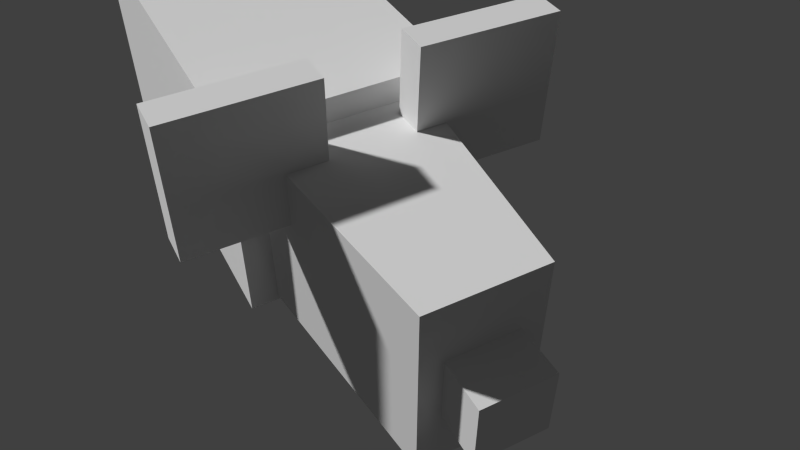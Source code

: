 # Source: mobs_rat.blend  (saved by Blender 2.66.1; exported with 4.5.12 LTS)
import bpy
from mathutils import Matrix  # noqa: F401  (used for matrix-valued properties, if any)

bpy.ops.wm.read_factory_settings(use_empty=True)
scene = bpy.context.scene
scene.name = 'Scene'

# ---- collections
col_collection_1 = bpy.data.collections.new('Collection 1'); scene.collection.children.link(col_collection_1)
col_collection_2 = bpy.data.collections.new('Collection 2'); scene.collection.children.link(col_collection_2)
col_collection_2.hide_render = True
col_collection_2.hide_viewport = True
col_collection_3 = bpy.data.collections.new('Collection 3'); scene.collection.children.link(col_collection_3)
col_collection_3.hide_render = True
col_collection_3.hide_viewport = True
col_collection_4 = bpy.data.collections.new('Collection 4'); scene.collection.children.link(col_collection_4)
col_collection_4.hide_render = True
col_collection_4.hide_viewport = True

# ---- materials (node trees are filled in below, after node groups)
mat_material_001 = bpy.data.materials.new('Material.001')
mat_material_001.alpha_threshold = 0.0
mat_material_001.use_transparent_shadow = False
mat_material_001.preview_render_type = 'FLAT'
mat_material_001.roughness = 0.5
mat_material_001.line_color = (0.0, 0.0, 0.0, 1.0)

# ---- material node trees

# ---- world
world_world = bpy.data.worlds.new('World'); scene.world = world_world
world_world.color = (0.05088, 0.05088, 0.05088)
world_world.use_sun_shadow = False
world_world.sun_shadow_jitter_overblur = 0.0
world_world.cycles.sampling_method = 'MANUAL'
world_world.cycles.sample_map_resolution = 256

# ---- cameras
cam_camera = bpy.data.cameras.new('Camera')
cam_camera.clip_end = 100.0
cam_camera.lens = 35.0
cam_camera.sensor_width = 32.0
cam_camera.sensor_height = 18.0
cam_camera.dof.focus_distance = 0.0
cam_camera.dof.aperture_fstop = 128.0

# ---- meshes
me_cube_004 = bpy.data.meshes.new('Cube.004')
me_cube_004.from_pydata([(0.3363, 1.102, 1.34), (1.524, 1.102, 1.348), (0.3284, 1.102, 2.528), (1.516, 1.102, 2.536), (-1.565, 0.8176, 1.334), (-1.565, 1.102, 1.334), (-0.3772, 1.102, 1.366), (-0.3772, 0.8176, 1.366), (-1.596, 0.8176, 2.521), (-1.596, 1.102, 2.521), (-0.4087, 1.102, 2.553), (-0.4087, 0.8176, 2.553), (0.3363, 0.8176, 1.34), (0.3363, 1.102, 1.34), (1.524, 1.102, 1.348), (1.524, 0.8176, 1.348), (0.3284, 0.8176, 2.528), (0.3284, 1.102, 2.528), (1.516, 1.102, 2.536), (1.516, 0.8176, 2.536), (-0.1174, -5.733, 0.1827), (-0.1861, -2.478, 0.2654), (0.2168, -2.478, 0.2654), (0.1481, -5.733, 0.1827), (-0.1174, -5.733, 0.4482), (-0.1861, -2.478, 0.6683), (0.2168, -2.478, 0.6683), (0.1481, -5.733, 0.4482), (-0.9331, -2.574, 0.1302), (-0.9331, 0.6674, 0.1302), (0.9638, 0.6674, 0.1302), (0.9638, -2.574, 0.1302), (-0.9331, -2.574, 2.038), (-0.9331, 0.6674, 2.038), (0.9638, 0.6674, 2.038), (0.9638, -2.574, 2.038), (-0.6944, 0.6192, 0.175), (-0.47, 2.745, 0.2408), (0.5007, 2.745, 0.2408), (0.7251, 0.6192, 0.175), (-0.6944, 0.6192, 1.814), (-0.47, 2.745, 1.875), (0.5007, 2.745, 1.875), (0.7251, 0.6192, 1.814), (-0.282, 2.574, 0.7453), (-0.282, 3.169, 0.7453), (0.3127, 3.169, 0.7453), (0.3127, 2.574, 0.7453), (-0.282, 2.574, 1.34), (-0.282, 3.169, 1.34), (0.3127, 3.169, 1.34), (0.3127, 2.574, 1.34), (0.01535, 2.745, 1.875), (0.01535, 2.745, 0.2408), (0.01535, 0.6192, 1.814), (0.01535, 0.6192, 0.175)], [], [(2, 3, 1, 0), (2, 0, 13, 17), (1, 3, 18, 14), (3, 2, 17, 18), (0, 1, 14, 13), (8, 9, 5, 4), (9, 10, 6, 5), (10, 11, 7, 6), (11, 8, 4, 7), (4, 5, 6, 7), (11, 10, 9, 8), (16, 17, 13, 12), (18, 19, 15, 14), (19, 16, 12, 15), (12, 13, 14, 15), (19, 18, 17, 16), (24, 25, 21, 20), (25, 26, 22, 21), (26, 27, 23, 22), (27, 24, 20, 23), (20, 21, 22, 23), (27, 26, 25, 24), (32, 33, 29, 28), (33, 34, 30, 29), (34, 35, 31, 30), (35, 32, 28, 31), (28, 29, 30, 31), (35, 34, 33, 32), (40, 41, 37, 36), (52, 42, 38, 53), (42, 43, 39, 38), (54, 40, 36, 55), (55, 53, 38, 39), (54, 52, 41, 40), (48, 49, 45, 44), (49, 50, 46, 45), (50, 51, 47, 46), (51, 48, 44, 47), (44, 45, 46, 47), (51, 50, 49, 48), (41, 52, 53, 37), (43, 54, 55, 39), (36, 37, 53, 55), (43, 42, 52, 54)])
_uv = me_cube_004.uv_layers.new(name='UVMap')
_uv.uv.foreach_set('vector', [0.8649, 0.7242, 0.8649, 0.9533, 0.6358, 0.9533, 0.6358, 0.7242, 0.0, 0.0, 0.0, 0.0, 0.0, 0.0, 0.0, 0.0, 0.0, 0.0, 0.0, 0.0, 0.0, 0.0, 0.0, 0.0, 0.0, 0.0, 0.0, 0.0, 0.0, 0.0, 0.0, 0.0, 0.0, 0.0, 0.0, 0.0, 0.0, 0.0, 0.0, 0.0, 0.8643, 0.3518, 0.7836, 0.3518, 0.7836, 0.01397, 0.8643, 0.01397, 0.8649, 0.7253, 0.8649, 0.9544, 0.6358, 0.9544, 0.6358, 0.7253, 0.8639, 0.3507, 0.7831, 0.3507, 0.7831, 0.0129, 0.8639, 0.0129, 0.9912, 0.3507, 0.6534, 0.3507, 0.6534, 0.0129, 0.9912, 0.0129, 0.6534, 0.2223, 0.6534, 0.1416, 0.9912, 0.1416, 0.9912, 0.2223, 0.9934, 0.1409, 0.9934, 0.2217, 0.6555, 0.2217, 0.6555, 0.1409, 0.3354, 0.4296, 0.2659, 0.4296, 0.2659, 0.1388, 0.3354, 0.1388, 0.3342, 0.4309, 0.2647, 0.4309, 0.2647, 0.1402, 0.3342, 0.1402, 0.4444, 0.4323, 0.1536, 0.4323, 0.1536, 0.1415, 0.4444, 0.1415, 0.334, 0.4309, 0.2645, 0.4309, 0.2645, 0.1402, 0.334, 0.1402, 0.2642, 0.1406, 0.3337, 0.1406, 0.3337, 0.4314, 0.2642, 0.4314, 0.9111, 0.9224, 0.9916, 0.9224, 0.9909, 0.9329, 0.9103, 0.9329, 0.9103, 0.9646, 0.9215, 0.9646, 0.9215, 0.9759, 0.9103, 0.9759, 0.9914, 0.9435, 0.9109, 0.9435, 0.9103, 0.933, 0.9907, 0.933, 0.929, 0.972, 0.9216, 0.972, 0.9216, 0.9646, 0.929, 0.9646, 0.9103, 0.9541, 0.9906, 0.9541, 0.9909, 0.9646, 0.9106, 0.9646, 0.9103, 0.9435, 0.9907, 0.9435, 0.991, 0.954, 0.9106, 0.954, 0.4618, 0.5448, 0.002369, 0.5448, 0.002369, 0.2743, 0.4618, 0.2743, 0.7289, 0.6401, 0.46, 0.6401, 0.46, 0.3696, 0.7289, 0.3696, 0.4596, 0.2707, 0.0001947, 0.2707, 0.0001947, 0.0001948, 0.4596, 0.0001947, 0.9902, 0.269, 0.7213, 0.269, 0.7213, -0.001469, 0.9902, -0.001469, 0.0009866, 0.3795, 0.4604, 0.3795, 0.4604, 0.6484, 0.0009866, 0.6484, 0.46, 0.4596, 0.46, 0.0001948, 0.7289, 0.0001947, 0.7289, 0.4596, 0.006594, 0.2622, 0.5076, 0.4034, 0.5076, 0.6309, 0.006594, 0.6464, 0.525, 0.4661, 0.525, 0.3523, 0.7525, 0.3523, 0.7525, 0.4661, 0.5097, 0.4965, 0.008741, 0.6377, 0.008741, 0.2536, 0.5097, 0.269, 0.0, 0.0, 0.0, 0.0, 0.0, 0.0, 0.0, 0.0, 0.003201, 0.4844, 0.5016, 0.4844, 0.5016, 0.5981, 0.003201, 0.6507, 0.5292, 0.9288, 0.1711, 0.9285, 0.1712, 0.8498, 0.5293, 0.8138, 0.5205, 0.5713, 0.5205, 0.4548, 0.637, 0.4548, 0.637, 0.5713, 0.3405, 0.5258, 0.4528, 0.5258, 0.4528, 0.6381, 0.3405, 0.6381, 0.4536, 0.6372, 0.3412, 0.6372, 0.3412, 0.5249, 0.4536, 0.5249, 0.4537, 0.6396, 0.3414, 0.6396, 0.3414, 0.5273, 0.4537, 0.5273, 0.3421, 0.638, 0.3421, 0.5256, 0.4545, 0.5256, 0.4545, 0.638, 0.4545, 0.5273, 0.4545, 0.6396, 0.3421, 0.6396, 0.3421, 0.5273, 0.525, 0.5798, 0.525, 0.4661, 0.7525, 0.4661, 0.7525, 0.5798, 0.0, 0.0, 0.0, 0.0, 0.0, 0.0, 0.0, 0.0, 0.003201, 0.318, 0.5016, 0.3706, 0.5016, 0.4844, 0.003201, 0.4844, 0.5293, 0.8146, 0.1712, 0.8507, 0.1711, 0.9293, 0.5292, 0.9297])
me_cube_004.materials.append(mat_material_001)
me_cube_004.use_remesh_preserve_volume = False
me_cube_004.use_remesh_preserve_attributes = False
me_cube_004.use_mirror_vertex_groups = False
me_cube_004.update()
me_cube_002 = bpy.data.meshes.new('Cube.002')
me_cube_002.from_pydata([(1.0, 1.0, -1.0), (0.3314, -1.464, -0.8183), (1.0, 1.0, 1.0), (0.3314, -1.464, -0.1554), (0.9339, 1.742, -0.9339), (0.9339, 1.742, 0.9339), (0.6695, 1.94, -0.6695), (0.6695, 1.94, 0.6695), (0.7773, 2.289, -0.9856), (0.7773, 2.251, 0.7773), (1.018, 6.195, -1.341), (1.171, 6.0, 1.039), (0.1837, 6.511, -0.9576), (0.1837, 6.511, -0.5902), (1.184, 4.44, -1.051), (1.184, 4.523, 1.372), (0.03465, 11.65, -0.8086), (0.03465, 11.65, -0.7393), (0.06733, 10.24, -0.7066), (0.06733, 10.24, -0.8412), (0.1007, 8.789, -0.6732), (0.1007, 8.789, -0.8746), (1.539, 6.018, -1.103), (1.539, 5.854, 0.6429), (1.549, 4.621, -1.008), (1.549, 4.687, 0.9064), (1.149, 6.011, -1.561), (1.202, 5.206, -1.339), (1.531, 5.87, -1.317), (1.539, 5.283, -1.277), (1.306, 6.027, -2.146), (1.348, 5.63, -2.253), (1.558, 6.004, -2.14), (1.564, 5.657, -2.251), (1.297, 5.949, -2.501), (1.373, 5.674, -2.571), (1.519, 6.036, -2.494), (1.59, 5.732, -2.548), (1.325, 4.522, -2.667), (1.896, 4.584, -2.754), (1.382, 4.534, -2.831), (1.953, 4.575, -2.818), (-1.192e-07, 1.0, 1.0), (0.0, 1.0, -1.0), (1.192e-07, -1.464, -0.1554), (1.192e-07, -1.464, -0.8183), (-1.788e-07, 1.742, 0.9339), (-1.192e-07, 1.742, -0.9339), (-1.788e-07, 1.94, 0.6695), (-1.788e-07, 1.94, -0.6695), (-1.192e-07, 2.251, 0.7773), (-1.192e-07, 2.289, -0.9856), (1.192e-07, 6.0, 1.039), (-0.07667, 6.202, -1.256), (1.192e-07, 6.511, -0.5902), (1.192e-07, 6.511, -0.9576), (0.0, 4.44, -1.051), (0.0, 4.523, 1.372), (1.192e-07, 10.24, -0.8412), (1.192e-07, 10.24, -0.7066), (1.192e-07, 11.65, -0.8086), (1.192e-07, 11.65, -0.7393), (1.192e-07, 8.789, -0.6732), (1.192e-07, 8.789, -0.8746), (1.182, 2.478, 0.08172), (0.9475, 3.442, -1.013), (1.363, 3.105, -0.5498), (1.298, 2.324, -0.5046), (1.101, 2.524, -1.005), (1.1, 3.074, -0.9989), (1.442, 3.075, -1.018), (1.485, 2.561, -1.007), (1.224, 2.683, -1.452), (1.234, 2.933, -1.544), (1.554, 2.928, -1.556), (1.563, 2.681, -1.456), (1.277, 2.116, -1.952), (1.282, 2.259, -2.072), (1.461, 2.246, -2.087), (1.456, 2.102, -1.967), (1.22, 3.098, 0.2221), (0.9475, 3.201, 1.026), (-6.937e-08, 3.442, -1.013), (-6.937e-08, 3.201, 1.026)], [], [(2, 3, 1, 0), (43, 0, 1, 45), (44, 3, 2, 42), (42, 2, 5, 46), (2, 0, 4, 5), (46, 5, 7, 48), (5, 4, 6, 7), (48, 7, 9, 50), (7, 6, 8, 9), (57, 15, 11, 52), (15, 14, 24, 25), (52, 11, 13, 54), (11, 10, 12, 13), (83, 81, 15, 57), (64, 9, 8, 67), (13, 12, 21, 20), (61, 17, 16, 60), (18, 19, 16, 17), (59, 18, 17, 61), (54, 13, 20, 62), (20, 21, 19, 18), (62, 20, 18, 59), (25, 24, 22, 23), (10, 11, 23, 22), (11, 15, 25, 23), (10, 22, 28, 26), (22, 24, 29, 28), (24, 14, 27, 29), (14, 10, 26, 27), (29, 33, 32, 28), (30, 32, 36, 34), (27, 31, 33, 29), (28, 32, 30, 26), (31, 27, 26, 30), (35, 34, 36, 37), (37, 33, 39, 41), (31, 30, 34, 35), (32, 33, 37, 36), (39, 38, 40, 41), (33, 31, 38, 39), (31, 35, 40, 38), (35, 37, 41, 40), (3, 44, 45, 1), (0, 43, 47, 4), (4, 47, 49, 6), (6, 49, 51, 8), (14, 56, 53, 10), (10, 53, 55, 12), (81, 9, 64, 80), (12, 55, 63, 21), (19, 58, 60, 16), (21, 63, 58, 19), (8, 51, 82, 65), (65, 81, 80, 66), (67, 8, 68, 71), (65, 82, 56, 14), (71, 68, 72, 75), (66, 67, 71, 70), (65, 66, 70, 69), (81, 65, 14, 15), (75, 72, 76, 79), (69, 70, 74, 73), (70, 71, 75, 74), (68, 69, 73, 72), (76, 77, 78, 79), (72, 73, 77, 76), (73, 74, 78, 77), (74, 75, 79, 78), (50, 9, 81, 83), (8, 65, 69, 68), (67, 66, 80, 64)])
me_cube_002.use_remesh_preserve_volume = False
me_cube_002.use_remesh_preserve_attributes = False
me_cube_002.use_mirror_vertex_groups = False
me_cube_002.update()
me_cube_001 = bpy.data.meshes.new('Cube.001')
me_cube_001.from_pydata([(1.0, -2.479, 0.2536), (0.3314, -4.943, 0.4353), (1.0, -2.582, 2.144), (0.3314, -4.943, 1.098), (0.9339, -1.737, 0.3197), (0.9339, -1.84, 2.078), (0.6695, -1.539, 0.5841), (0.6695, -1.539, 1.923), (0.7752, -1.196, 0.1577), (0.495, -1.228, 2.031), (1.016, 2.481, -0.05859), (0.889, 2.367, 2.301), (0.1773, 3.002, 0.1101), (0.1773, 3.002, 0.4775), (1.182, 0.9546, 0.09226), (0.9021, 1.044, 2.626), (0.03465, 8.259, -0.296), (0.03465, 8.265, -0.227), (0.06733, 6.205, -0.01245), (0.06733, 6.192, -0.1465), (0.1007, 5.761, 0.08144), (0.1007, 5.742, -0.1191), (-0.07873, 2.488, 0.02625), (1.433, 2.116, -0.08129), (1.438, 2.038, 1.574), (1.549, 1.046, 0.01834), (1.455, 1.111, 1.801), (-1.0, -2.479, 0.2536), (-0.3314, -4.943, 0.4353), (-1.0, -2.582, 2.144), (-0.3314, -4.943, 1.098), (-0.9339, -1.737, 0.3197), (-0.9339, -1.84, 2.078), (-0.6695, -1.539, 0.5841), (-0.6695, -1.539, 1.923), (-0.7752, -1.196, 0.1577), (-0.495, -1.228, 2.031), (-1.016, 2.481, -0.05859), (-0.889, 2.367, 2.301), (-0.1773, 3.002, 0.1101), (-0.1773, 3.002, 0.4775), (-1.182, 0.9546, 0.09226), (-0.9021, 1.044, 2.626), (-0.03465, 8.259, -0.296), (-0.03465, 8.265, -0.227), (-0.06733, 6.205, -0.01245), (-0.06733, 6.192, -0.1465), (-0.1007, 5.761, 0.08144), (-0.1007, 5.742, -0.1191), (1.03e-07, -2.479, 2.254), (-1.623e-08, -2.479, 0.2536), (-1.354e-07, -4.943, 1.098), (-1.354e-07, -4.943, 0.4353), (1.626e-07, -1.737, 2.187), (1.03e-07, -1.737, 0.3197), (1.626e-07, -1.539, 1.923), (1.626e-07, -1.539, 0.5841), (1.03e-07, -1.228, 2.031), (-1.623e-08, -1.196, 0.1577), (-1.354e-07, 2.521, 2.292), (0.07873, 2.488, 0.02625), (-1.623e-08, 3.002, 0.4775), (-1.623e-08, 3.002, 0.1101), (-1.623e-08, 0.9546, 0.09226), (-1.623e-08, 1.044, 2.626), (-1.623e-08, 6.192, -0.1465), (-1.623e-08, 6.205, -0.01245), (-1.623e-08, 8.259, -0.296), (-1.623e-08, 8.265, -0.227), (-1.623e-08, 5.761, 0.08144), (-1.623e-08, 5.742, -0.1191), (-1.433, 2.116, -0.08129), (-1.438, 2.038, 1.574), (-1.549, 1.046, 0.01834), (-1.455, 1.111, 1.801)], [], [(2, 3, 1, 0), (50, 0, 1, 52), (51, 3, 2, 49), (49, 2, 5, 53), (2, 0, 4, 5), (53, 5, 7, 55), (5, 4, 6, 7), (55, 7, 9, 57), (7, 6, 8, 9), (64, 15, 11, 59), (59, 11, 13, 61), (11, 10, 12, 13), (13, 12, 21, 20), (68, 17, 16, 67), (18, 19, 16, 17), (66, 18, 17, 68), (61, 13, 20, 69), (20, 21, 19, 18), (69, 20, 18, 66), (15, 14, 25, 26), (3, 51, 52, 1), (0, 50, 54, 4), (4, 54, 56, 6), (6, 56, 58, 8), (14, 63, 22, 10), (10, 22, 62, 12), (12, 62, 70, 21), (19, 65, 67, 16), (21, 70, 65, 19), (58, 63, 14, 8), (15, 9, 8, 14), (64, 57, 9, 15), (24, 26, 25, 23), (10, 11, 24, 23), (11, 15, 26, 24), (14, 10, 23, 25), (29, 27, 28, 30), (50, 52, 28, 27), (51, 49, 29, 30), (49, 53, 32, 29), (29, 32, 31, 27), (53, 55, 34, 32), (32, 34, 33, 31), (55, 57, 36, 34), (34, 36, 35, 33), (64, 59, 38, 42), (59, 61, 40, 38), (38, 40, 39, 37), (40, 47, 48, 39), (68, 67, 43, 44), (45, 44, 43, 46), (66, 68, 44, 45), (61, 69, 47, 40), (47, 45, 46, 48), (69, 66, 45, 47), (42, 74, 73, 41), (30, 28, 52, 51), (27, 31, 54, 50), (31, 33, 56, 54), (33, 35, 58, 56), (41, 37, 60, 63), (37, 39, 62, 60), (39, 48, 70, 62), (46, 43, 67, 65), (48, 46, 65, 70), (58, 35, 41, 63), (42, 41, 35, 36), (64, 42, 36, 57), (72, 71, 73, 74), (37, 71, 72, 38), (38, 72, 74, 42), (41, 73, 71, 37)])
_uv = me_cube_001.uv_layers.new(name='UVMap')
_uv.uv.foreach_set('vector', [0.4958, 0.7966, 0.1516, 0.8685, 0.1354, 0.7608, 0.4462, 0.649, 0.7438, 0.3912, 0.7178, 0.5909, 0.2254, 0.6121, 0.2054, 0.5399, 0.1539, 0.9842, 0.1535, 0.8699, 0.492, 0.7998, 0.494, 0.9834, 0.01637, 0.6302, 0.02078, 0.3558, 0.145, 0.3516, 0.1627, 0.6062, 0.02078, 0.3558, 0.02216, 0.02138, 0.1344, 0.02386, 0.145, 0.3516, 0.1627, 0.6062, 0.145, 0.3516, 0.2673, 0.3362, 0.2985, 0.6135, 0.145, 0.3516, 0.1344, 0.02386, 0.2546, 0.01623, 0.2673, 0.3362, 0.01253, 0.6375, 0.01866, 0.4801, 0.1498, 0.4992, 0.1539, 0.6325, 0.01866, 0.4801, 0.01909, 0.1887, 0.1486, 0.1779, 0.1498, 0.4992, 0.5481, 0.6423, 0.5345, 0.5042, 0.7778, 0.4995, 0.7941, 0.642, 0.7941, 0.642, 0.7778, 0.4995, 0.9585, 0.4805, 0.9588, 0.6396, 0.7778, 0.4995, 0.7909, 0.1909, 0.9683, 0.168, 0.9585, 0.4805, 0.916, 0.982, 0.917, 0.8924, 0.9864, 0.8864, 0.9841, 0.9767, 0.9722, 0.9886, 0.9138, 0.9781, 0.9263, 0.8979, 0.9765, 0.9009, 0.9137, 0.9812, 0.9206, 0.8931, 0.9817, 0.8861, 0.9834, 0.975, 0.914, 0.9853, 0.9188, 0.8969, 0.9805, 0.9045, 0.9831, 0.9904, 0.9143, 0.9824, 0.9183, 0.8944, 0.9741, 0.8932, 0.9783, 0.9813, 0.9124, 0.9821, 0.9147, 0.8917, 0.9788, 0.9013, 0.9773, 0.988, 0.9209, 0.9783, 0.9166, 0.8902, 0.9815, 0.8961, 0.9886, 0.9828, 0.3656, 0.2763, 0.3777, 0.0602, 0.4095, 0.05258, 0.4095, 0.2042, 0.1194, 0.889, 0.1192, 1.0, 0.003462, 0.9992, 0.003668, 0.8882, 0.7178, 0.5909, 0.7438, 0.3912, 0.9111, 0.4641, 0.8301, 0.5934, 0.8301, 0.5934, 0.9111, 0.4641, 0.964, 0.503, 0.8852, 0.6102, 0.01909, 0.1887, 0.02194, 0.03999, 0.1399, 0.02313, 0.1486, 0.1779, 0.5527, 0.1758, 0.5778, 0.007335, 0.805, 0.008306, 0.7909, 0.1909, 0.7909, 0.1909, 0.805, 0.008306, 0.9651, 0.03105, 0.9683, 0.168, 0.9138, 0.982, 0.9176, 0.8941, 0.9815, 0.8866, 0.9764, 0.9732, 0.915, 0.9818, 0.9223, 0.8947, 0.9769, 0.905, 0.9774, 0.9924, 0.9189, 0.9836, 0.9241, 0.8969, 0.9902, 0.9061, 0.983, 0.9931, 0.1399, 0.02313, 0.5778, 0.007335, 0.5527, 0.1758, 0.1486, 0.1779, 0.5345, 0.5042, 0.1498, 0.4992, 0.1486, 0.1779, 0.5527, 0.1758, 0.5481, 0.6423, 0.1539, 0.6325, 0.1498, 0.4992, 0.5345, 0.5042, 0.7778, 0.4995, 0.5345, 0.5042, 0.5527, 0.1758, 0.7909, 0.1909, 0.4879, 0.1449, 0.5071, 0.5195, 0.4019, 0.4077, 0.3999, 0.1449, 0.6382, 0.4502, 0.3618, 0.4502, 0.4137, 0.2552, 0.6073, 0.2561, 0.3898, 0.198, 0.6353, 0.198, 0.5711, 0.2584, 0.3991, 0.2585, 0.4958, 0.7966, 0.4462, 0.649, 0.1354, 0.7608, 0.1516, 0.8685, 0.7438, 0.3912, 0.2054, 0.5399, 0.2254, 0.6121, 0.7178, 0.5909, 0.1539, 0.9842, 0.494, 0.9834, 0.492, 0.7998, 0.1535, 0.8699, 0.01637, 0.6302, 0.1627, 0.6062, 0.145, 0.3516, 0.02078, 0.3558, 0.02078, 0.3558, 0.145, 0.3516, 0.1344, 0.02386, 0.02216, 0.02138, 0.1627, 0.6062, 0.2985, 0.6135, 0.2673, 0.3362, 0.145, 0.3516, 0.145, 0.3516, 0.2673, 0.3362, 0.2546, 0.01623, 0.1344, 0.02386, 0.01253, 0.6375, 0.1539, 0.6325, 0.1498, 0.4992, 0.01866, 0.4801, 0.01866, 0.4801, 0.1498, 0.4992, 0.1486, 0.1779, 0.01909, 0.1887, 0.5481, 0.6423, 0.7941, 0.642, 0.7778, 0.4995, 0.5345, 0.5042, 0.7941, 0.642, 0.9588, 0.6396, 0.9585, 0.4805, 0.7778, 0.4995, 0.7778, 0.4995, 0.9585, 0.4805, 0.9683, 0.168, 0.7909, 0.1909, 0.916, 0.982, 0.9841, 0.9767, 0.9864, 0.8864, 0.917, 0.8924, 0.9722, 0.9886, 0.9765, 0.9009, 0.9263, 0.8979, 0.9138, 0.9781, 0.9137, 0.9812, 0.9834, 0.975, 0.9817, 0.8861, 0.9206, 0.8931, 0.914, 0.9853, 0.9831, 0.9904, 0.9805, 0.9045, 0.9188, 0.8969, 0.9143, 0.9824, 0.9783, 0.9813, 0.9741, 0.8932, 0.9183, 0.8944, 0.9124, 0.9821, 0.9773, 0.988, 0.9788, 0.9013, 0.9147, 0.8917, 0.9209, 0.9783, 0.9886, 0.9828, 0.9815, 0.8961, 0.9166, 0.8902, 0.3656, 0.2763, 0.4095, 0.2042, 0.4095, 0.05258, 0.3777, 0.0602, 0.1194, 0.889, 0.003668, 0.8882, 0.003462, 0.9992, 0.1192, 1.0, 0.7178, 0.5909, 0.8301, 0.5934, 0.9111, 0.4641, 0.7438, 0.3912, 0.8301, 0.5934, 0.8852, 0.6102, 0.964, 0.503, 0.9111, 0.4641, 0.01909, 0.1887, 0.1486, 0.1779, 0.1399, 0.02313, 0.02194, 0.03999, 0.5527, 0.1758, 0.7909, 0.1909, 0.805, 0.008306, 0.5778, 0.007335, 0.7909, 0.1909, 0.9683, 0.168, 0.9651, 0.03105, 0.805, 0.008306, 0.9138, 0.982, 0.9764, 0.9732, 0.9815, 0.8866, 0.9176, 0.8941, 0.915, 0.9818, 0.9774, 0.9924, 0.9769, 0.905, 0.9223, 0.8947, 0.9189, 0.9836, 0.983, 0.9931, 0.9902, 0.9061, 0.9241, 0.8969, 0.1399, 0.02313, 0.1486, 0.1779, 0.5527, 0.1758, 0.5778, 0.007335, 0.5345, 0.5042, 0.5527, 0.1758, 0.1486, 0.1779, 0.1498, 0.4992, 0.5481, 0.6423, 0.5345, 0.5042, 0.1498, 0.4992, 0.1539, 0.6325, 0.7778, 0.4995, 0.7909, 0.1909, 0.5527, 0.1758, 0.5345, 0.5042, 0.4879, 0.1449, 0.3999, 0.1449, 0.4019, 0.4077, 0.5071, 0.5195, 0.6382, 0.4502, 0.6073, 0.2561, 0.4137, 0.2552, 0.3618, 0.4502, 0.3898, 0.198, 0.3991, 0.2585, 0.5711, 0.2584, 0.6353, 0.198])
me_cube_001.materials.append(mat_material_001)
me_cube_001.use_remesh_preserve_volume = False
me_cube_001.use_remesh_preserve_attributes = False
me_cube_001.use_mirror_vertex_groups = False
me_cube_001.update()
me_cube_000 = bpy.data.meshes.new('Cube.000')
me_cube_000.from_pydata([(-1.0, 1.831, 0.1527), (-0.3314, 4.301, 0.1982), (-1.0, 2.039, 2.034), (-0.3314, 4.338, 0.86), (-0.9339, 1.094, 0.2597), (-0.9339, 1.294, 2.009), (-0.7752, 1.203, 0.0915), (-0.495, 1.338, 1.96), (-1.016, -2.481, 0.07848), (-0.889, -2.237, 2.428), (-0.1773, -2.992, 0.2757), (-0.1773, -2.971, 0.6425), (-1.182, -0.9481, 0.1448), (-0.9021, -0.8976, 2.679), (-0.1007, -5.748, 0.3993), (-0.1007, -5.739, 0.1981), (0.07873, -2.482, 0.1635), (1.0, 1.831, 0.1527), (0.3314, 4.301, 0.1982), (1.0, 2.039, 2.034), (0.3314, 4.338, 0.86), (0.9339, 1.094, 0.2597), (0.9339, 1.294, 2.009), (0.7752, 1.203, 0.0915), (0.495, 1.338, 1.96), (1.016, -2.481, 0.07848), (0.889, -2.237, 2.428), (0.1773, -2.992, 0.2757), (0.1773, -2.971, 0.6425), (1.182, -0.9481, 0.1448), (0.9021, -0.8976, 2.679), (0.1007, -5.748, 0.3993), (0.1007, -5.739, 0.1981), (1.902e-07, 1.942, 2.15), (2.928e-07, 1.831, 0.1527), (7.905e-07, 4.338, 0.86), (7.849e-07, 4.301, 0.1982), (1.818e-08, 1.197, 2.125), (6.222e-08, 1.094, 0.2597), (9.907e-08, 1.338, 1.96), (1.978e-07, 1.203, 0.0915), (-2.255e-07, -2.39, 2.428), (-0.07873, -2.482, 0.1635), (-4.324e-07, -2.971, 0.6425), (-4.355e-07, -2.992, 0.2757), (-1.269e-07, -0.9481, 0.1448), (-1.193e-07, -0.8976, 2.679), (-8.516e-07, -5.748, 0.3993), (-8.504e-07, -5.739, 0.1981)], [], [(2, 3, 1, 0), (34, 0, 1, 36), (35, 3, 2, 33), (33, 2, 5, 37), (2, 0, 4, 5), (46, 13, 9, 41), (41, 9, 11, 43), (9, 8, 10, 11), (11, 10, 15, 14), (43, 11, 14, 47), (3, 35, 36, 1), (0, 34, 38, 4), (12, 45, 16, 8), (8, 16, 44, 10), (10, 44, 48, 15), (40, 45, 12, 6), (13, 7, 6, 12), (46, 39, 7, 13), (19, 17, 18, 20), (34, 36, 18, 17), (35, 33, 19, 20), (33, 37, 22, 19), (19, 22, 21, 17), (37, 38, 21, 22), (38, 37, 5, 4), (46, 41, 26, 30), (41, 43, 28, 26), (26, 28, 27, 25), (28, 31, 32, 27), (43, 47, 31, 28), (20, 18, 36, 35), (17, 21, 38, 34), (40, 39, 24, 23), (39, 40, 6, 7), (29, 25, 42, 45), (25, 27, 44, 42), (27, 32, 48, 44), (47, 14, 15, 48, 32, 31), (40, 23, 29, 45), (30, 29, 23, 24), (46, 30, 24, 39), (9, 13, 12, 8), (30, 26, 25, 29)])
_uv = me_cube_000.uv_layers.new(name='UVMap')
_uv.uv.foreach_set('vector', [0.4958, 0.7966, 0.1516, 0.8685, 0.1354, 0.7608, 0.4462, 0.649, 0.7438, 0.3912, 0.7178, 0.5909, 0.2254, 0.6121, 0.2054, 0.5399, 0.1539, 0.9842, 0.1535, 0.8699, 0.492, 0.7998, 0.494, 0.9834, 0.01637, 0.6302, 0.02078, 0.3558, 0.145, 0.3516, 0.1627, 0.6062, 0.02078, 0.3558, 0.02216, 0.02138, 0.1344, 0.02386, 0.145, 0.3516, 0.5481, 0.6423, 0.5345, 0.5042, 0.7778, 0.4995, 0.7941, 0.642, 0.7941, 0.642, 0.7778, 0.4995, 0.9585, 0.4805, 0.9588, 0.6396, 0.7778, 0.4995, 0.7909, 0.1909, 0.9683, 0.168, 0.9585, 0.4805, 0.916, 0.982, 0.917, 0.8924, 0.9864, 0.8864, 0.9841, 0.9767, 0.9143, 0.9824, 0.9183, 0.8944, 0.9741, 0.8932, 0.9783, 0.9813, 0.1194, 0.889, 0.1192, 1.0, 0.003462, 0.9992, 0.003668, 0.8882, 0.7178, 0.5909, 0.7438, 0.3912, 0.9111, 0.4641, 0.8301, 0.5934, 0.5527, 0.1758, 0.5778, 0.007335, 0.805, 0.008306, 0.7909, 0.1909, 0.7909, 0.1909, 0.805, 0.008306, 0.9651, 0.03105, 0.9683, 0.168, 0.9138, 0.982, 0.9176, 0.8941, 0.9815, 0.8866, 0.9764, 0.9732, 0.1399, 0.02313, 0.5778, 0.007335, 0.5527, 0.1758, 0.1486, 0.1779, 0.5345, 0.5042, 0.1498, 0.4992, 0.1486, 0.1779, 0.5527, 0.1758, 0.5481, 0.6423, 0.1539, 0.6325, 0.1498, 0.4992, 0.5345, 0.5042, 0.4958, 0.7966, 0.4462, 0.649, 0.1354, 0.7608, 0.1516, 0.8685, 0.7438, 0.3912, 0.2054, 0.5399, 0.2254, 0.6121, 0.7178, 0.5909, 0.1539, 0.9842, 0.494, 0.9834, 0.492, 0.7998, 0.1535, 0.8699, 0.01637, 0.6302, 0.1627, 0.6062, 0.145, 0.3516, 0.02078, 0.3558, 0.02078, 0.3558, 0.145, 0.3516, 0.1344, 0.02386, 0.02216, 0.02138, 0.5933, 0.8203, 0.5935, 0.3715, 0.8179, 0.3708, 0.8191, 0.794, 0.5935, 0.3715, 0.5933, 0.8203, 0.3676, 0.7938, 0.3691, 0.3707, 0.5481, 0.6423, 0.7941, 0.642, 0.7778, 0.4995, 0.5345, 0.5042, 0.7941, 0.642, 0.9588, 0.6396, 0.9585, 0.4805, 0.7778, 0.4995, 0.7778, 0.4995, 0.9585, 0.4805, 0.9683, 0.168, 0.7909, 0.1909, 0.916, 0.982, 0.9841, 0.9767, 0.9864, 0.8864, 0.917, 0.8924, 0.9143, 0.9824, 0.9783, 0.9813, 0.9741, 0.8932, 0.9183, 0.8944, 0.1194, 0.889, 0.003668, 0.8882, 0.003462, 0.9992, 0.1192, 1.0, 0.7178, 0.5909, 0.8301, 0.5934, 0.9111, 0.4641, 0.7438, 0.3912, 0.0, 0.0, 0.1498, 0.4992, 0.1486, 0.1779, 0.1399, 0.02313, 0.0, 0.0, 0.1486, 0.1779, 0.1498, 0.4992, 0.1539, 0.6325, 0.5527, 0.1758, 0.7909, 0.1909, 0.805, 0.008306, 0.5778, 0.007335, 0.7909, 0.1909, 0.9683, 0.168, 0.9651, 0.03105, 0.805, 0.008306, 0.9138, 0.982, 0.9764, 0.9732, 0.9815, 0.8866, 0.9176, 0.8941, 0.9741, 0.8932, 0.9864, 0.8864, 0.9815, 0.8866, 0.9764, 0.9732, 0.9841, 0.9767, 0.9783, 0.9813, 0.1399, 0.02313, 0.1486, 0.1779, 0.5527, 0.1758, 0.5778, 0.007335, 0.5345, 0.5042, 0.5527, 0.1758, 0.1486, 0.1779, 0.1498, 0.4992, 0.5481, 0.6423, 0.5345, 0.5042, 0.1498, 0.4992, 0.1539, 0.6325, 0.9338, 0.04972, 0.9999, 0.3704, 0.387, 0.3704, 0.3676, 0.0001427, 0.3138, 0.6623, 0.0001429, 0.5685, 0.0001427, 0.0001427, 0.3673, 0.05181])
me_cube_000.materials.append(mat_material_001)
me_cube_000.use_remesh_preserve_volume = False
me_cube_000.use_remesh_preserve_attributes = False
me_cube_000.use_mirror_vertex_groups = False
me_cube_000.update()
arm_armature = bpy.data.armatures.new('Armature')  # bones are not reproduced

# ---- objects
ob_camera = bpy.data.objects.new('Camera', cam_camera)
ob_cube_004 = bpy.data.objects.new('Cube.004', me_cube_004)
ob_cube_001 = bpy.data.objects.new('Cube.001', me_cube_002)
ob_armature = bpy.data.objects.new('Armature', arm_armature)
ob_cube = bpy.data.objects.new('Cube', me_cube_001)
ob_cube_002 = bpy.data.objects.new('Cube.002', me_cube_000)

# ---- transforms, parenting, visibility, modifiers, constraints
ob_camera.location = (2.204, 5.697, 5.781)
ob_camera.rotation_euler = (0.8218, -1.085e-06, 2.652)
ob_camera.lineart.crease_threshold = 0.0
ob_cube_004.location = (1.776e-15, 2.384e-07, -2.384e-07)
ob_cube_004.lineart.crease_threshold = 0.0
_vg = ob_cube_004.vertex_groups.new(name='Root')
_vg = ob_cube_004.vertex_groups.new(name='body')
_vg = ob_cube_004.vertex_groups.new(name='head')
_vg = ob_cube_004.vertex_groups.new(name='tail')
_vg = ob_cube_004.vertex_groups.new(name='tail_')
ob_cube_001.location = (0.0, 0.0, 0.0)
ob_cube_001.lineart.crease_threshold = 0.0
_m = ob_cube_001.modifiers.new('Mirror', 'MIRROR')
ob_armature.location = (5.029e-09, 2.312, 0.2642)
ob_armature.lineart.crease_threshold = 0.0
ob_cube.parent = ob_armature
ob_cube.matrix_parent_inverse = Matrix(((1.0, 0.0, 0.0, -5.029e-09), (0.0, 1.0, 0.0, -2.312), (0.0, 0.0, 1.0, -0.2642), (0.0, 0.0, 0.0, 1.0)))
ob_cube.location = (1.776e-15, 2.384e-07, -2.384e-07)
ob_cube.rotation_euler = (0.05523, 1.226e-17, 3.386e-19)
ob_cube.lineart.crease_threshold = 0.0
_vg = ob_cube.vertex_groups.new(name='Root')
for _i, _w in zip([2, 4, 5, 6, 7, 8, 9, 10, 11, 12, 13, 14, 15, 22, 23, 24, 25, 26, 27, 31, 32, 33, 34, 35, 36, 37, 38, 39, 40, 41, 42, 49, 53, 54, 55, 56, 57, 58, 59, 60, 61, 62, 63, 64, 71, 72, 73, 74], [0.0, 0.0, 0.0, 0.0, 0.0, 0.0, 1.336e-19, 0.003675, 1.558e-10, 0.0, 8.58e-11, 0.002869, 1.254e-14, 5.365e-10, 8.418e-07, 2.568e-14, 0.0003986, 1.151e-16, 0.0, 0.0, 0.0, 0.0, 0.0, 0.0, 6.58e-09, 1.456e-11, 0.002453, 0.0, 5.616e-08, 1.131e-13, 1.218e-09, 0.0, 0.0, 0.0, 0.0, 0.0, 2.198e-13, 0.0, 0.0017, 6.794e-08, 0.0, 0.0, 0.0, 3.315e-07, 3.077e-13, 1.968e-07, 4.598e-06, 3.253e-08]): _vg.add([_i], _w, 'REPLACE')
_vg = ob_cube.vertex_groups.new(name='body')
for _i, _w in zip([0, 2, 4, 5, 6, 7, 8, 9, 10, 11, 14, 15, 22, 23, 24, 25, 26, 27, 29, 31, 32, 33, 34, 35, 36, 37, 38, 41, 42, 49, 53, 54, 55, 56, 57, 58, 59, 60, 63, 64, 71, 72, 73, 74], [0.04245, 0.07587, 0.1781, 0.2483, 0.3343, 0.4768, 1.0, 1.0, 1.0, 1.0, 1.0, 1.0, 1.0, 0.9962, 1.0, 1.0, 1.0, 0.04245, 0.07587, 0.1781, 0.2483, 0.3344, 0.4768, 1.0, 1.0, 0.9718, 1.0, 1.0, 1.0, 0.07128, 0.2827, 0.09893, 0.5162, 0.2094, 1.0, 1.0, 1.0, 0.9926, 1.0, 1.0, 1.0, 1.0, 1.0, 1.0]): _vg.add([_i], _w, 'REPLACE')
_vg = ob_cube.vertex_groups.new(name='head')
for _i, _w in zip([0, 1, 2, 3, 4, 5, 6, 7, 8, 9, 27, 28, 29, 30, 31, 32, 33, 34, 35, 36, 49, 50, 51, 52, 53, 54, 55, 56, 57, 58], [0.9999, 1.0, 0.9987, 1.0, 0.8194, 0.7431, 0.6611, 0.5059, 0.2081, 0.1823, 1.0, 0.9999, 1.0, 1.0, 0.8239, 0.7431, 0.6611, 0.5059, 0.2081, 0.1823, 0.9947, 1.0, 1.0, 1.0, 0.7083, 0.9009, 0.4687, 0.7899, 0.1732, 0.1564]): _vg.add([_i], _w, 'REPLACE')
_vg = ob_cube.vertex_groups.new(name='tail')
for _i, _w in zip([10, 11, 12, 13, 14, 20, 21, 22, 23, 24, 25, 26, 35, 37, 38, 39, 40, 41, 42, 47, 48, 59, 60, 61, 62, 63, 64, 69, 70, 71, 72, 73, 74], [1.332e-07, 3.752e-26, 0.9718, 0.9662, 0.0, 0.9988, 0.9987, 0.01472, 1.11e-13, 7.275e-21, 0.0, 0.0, 0.0, 6.585e-12, 1.231e-12, 0.9718, 0.9662, 0.0, 0.0, 0.9988, 0.9987, 0.0, 0.01472, 0.9866, 0.9557, 0.0, 0.0, 0.9992, 0.9989, 0.0, 2.673e-11, 0.0, 0.0]): _vg.add([_i], _w, 'REPLACE')
_vg = ob_cube.vertex_groups.new(name='tail_')
for _i, _w in zip([16, 17, 18, 19, 43, 44, 45, 46, 65, 66, 67, 68], [1.0, 1.0, 0.9986, 0.9988, 1.0, 1.0, 0.9986, 0.9988, 0.9993, 0.9991, 1.0, 1.0]): _vg.add([_i], _w, 'REPLACE')
_m = ob_cube.modifiers.new('Armature', 'ARMATURE')
_m.object = ob_armature
ob_cube_002.location = (1.776e-15, 2.384e-07, -2.384e-07)
ob_cube_002.lineart.crease_threshold = 0.0
_vg = ob_cube_002.vertex_groups.new(name='Root')
_vg = ob_cube_002.vertex_groups.new(name='body')
_vg = ob_cube_002.vertex_groups.new(name='head')
_vg = ob_cube_002.vertex_groups.new(name='tail')
_vg = ob_cube_002.vertex_groups.new(name='tail_')

# ---- collection membership
col_collection_1.objects.link(ob_camera)
col_collection_1.objects.link(ob_cube_004)
col_collection_2.objects.link(ob_cube_001)
col_collection_3.objects.link(ob_armature)
col_collection_3.objects.link(ob_cube)
col_collection_4.objects.link(ob_cube_002)

# ---- scene / render settings (as saved in the file)
scene.camera = ob_camera
scene.frame_start = 0; scene.frame_end = 0; scene.frame_set(0)
scene.render.engine = 'BLENDER_EEVEE_NEXT'
scene.render.image_settings.color_mode = 'RGB'
scene.render.image_settings.compression = 90
scene.render.resolution_percentage = 50
scene.render.dither_intensity = 0.0
scene.render.bake_margin = 2
scene.cycles.use_denoising = False
scene.cycles.samples = 10
scene.cycles.sampling_pattern = 'TABULATED_SOBOL'
scene.cycles.light_sampling_threshold = 0.0
scene.cycles.use_adaptive_sampling = False
scene.cycles.use_light_tree = False
scene.cycles.blur_glossy = 0.0
scene.cycles.volume_bounces = 1
scene.cycles.pixel_filter_type = 'GAUSSIAN'
scene.cycles.sample_clamp_indirect = 0.0
scene.view_settings.view_transform = 'Standard'
bpy.context.view_layer.update()

# ---- added for rendering (the .blend has no usable light): sun
light_auto_sun = bpy.data.lights.new('AutoSun', 'SUN')
light_auto_sun.energy = 3.0
light_auto_sun.angle = 0.0523599
ob_auto_sun = bpy.data.objects.new('AutoSun', light_auto_sun)
scene.collection.objects.link(ob_auto_sun)
ob_auto_sun.rotation_euler = (0.872665, 0.174533, 0.523599)
bpy.context.view_layer.update()
